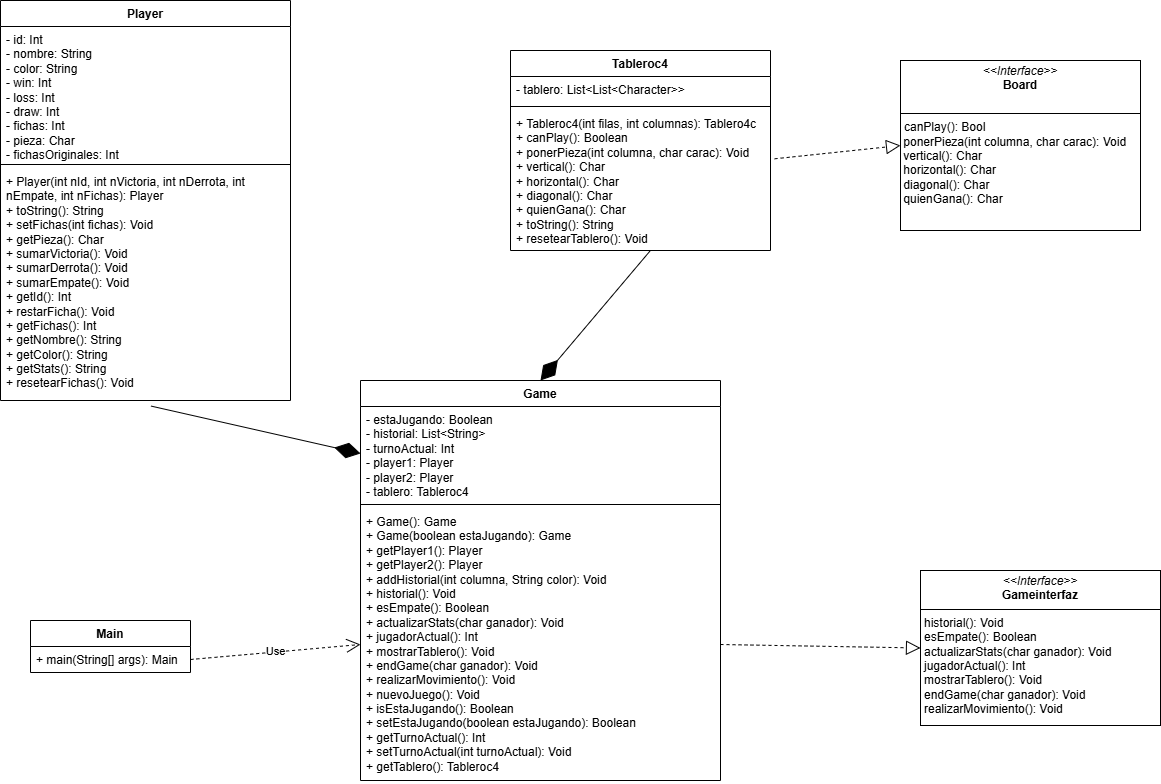

The diagram above was exported from draw.io. Its source (the exported page's mxGraphModel, read from the mxfile embedded in the PNG):
<mxGraphModel dx="2427" dy="789" grid="1" gridSize="10" guides="1" tooltips="1" connect="1" arrows="1" fold="1" page="1" pageScale="1" pageWidth="827" pageHeight="1169" math="0" shadow="0">
  <root>
    <mxCell id="0" />
    <mxCell id="1" parent="0" />
    <mxCell id="MZUvrMX_vEEHrVGXrRi_-1" value="Player" style="swimlane;fontStyle=1;align=center;verticalAlign=top;childLayout=stackLayout;horizontal=1;startSize=26;horizontalStack=0;resizeParent=1;resizeParentMax=0;resizeLast=0;collapsible=1;marginBottom=0;whiteSpace=wrap;html=1;" parent="1" vertex="1">
      <mxGeometry x="-240" y="60" width="290" height="400" as="geometry" />
    </mxCell>
    <mxCell id="MZUvrMX_vEEHrVGXrRi_-2" value="- id: Int&lt;div&gt;- nombre: String&lt;/div&gt;&lt;div&gt;- color: String&lt;/div&gt;&lt;div&gt;- win: Int&lt;/div&gt;&lt;div&gt;- loss: Int&lt;/div&gt;&lt;div&gt;- draw: Int&lt;/div&gt;&lt;div&gt;- fichas: Int&lt;/div&gt;&lt;div&gt;- pieza: Char&lt;/div&gt;&lt;div&gt;- fichasOriginales: Int&lt;/div&gt;" style="text;strokeColor=none;fillColor=none;align=left;verticalAlign=top;spacingLeft=4;spacingRight=4;overflow=hidden;rotatable=0;points=[[0,0.5],[1,0.5]];portConstraint=eastwest;whiteSpace=wrap;html=1;" parent="MZUvrMX_vEEHrVGXrRi_-1" vertex="1">
      <mxGeometry y="26" width="290" height="134" as="geometry" />
    </mxCell>
    <mxCell id="MZUvrMX_vEEHrVGXrRi_-3" value="" style="line;strokeWidth=1;fillColor=none;align=left;verticalAlign=middle;spacingTop=-1;spacingLeft=3;spacingRight=3;rotatable=0;labelPosition=right;points=[];portConstraint=eastwest;strokeColor=inherit;" parent="MZUvrMX_vEEHrVGXrRi_-1" vertex="1">
      <mxGeometry y="160" width="290" height="8" as="geometry" />
    </mxCell>
    <mxCell id="MZUvrMX_vEEHrVGXrRi_-4" value="+ Player(int nId, int nVictoria, int nDerrota, int nEmpate, int nFichas): Player&lt;div&gt;+&amp;nbsp;toString(): String&lt;/div&gt;&lt;div&gt;+&amp;nbsp;setFichas(int fichas): Void&lt;/div&gt;&lt;div&gt;+&amp;nbsp;getPieza(): Char&lt;/div&gt;&lt;div&gt;+&amp;nbsp;sumarVictoria(): Void&lt;/div&gt;&lt;div&gt;+&amp;nbsp;sumarDerrota(): Void&lt;/div&gt;&lt;div&gt;+&amp;nbsp;sumarEmpate(): Void&lt;/div&gt;&lt;div&gt;+&amp;nbsp;getId(): Int&lt;/div&gt;&lt;div&gt;+&amp;nbsp;restarFicha(): Void&lt;/div&gt;&lt;div&gt;+&amp;nbsp;getFichas(): Int&lt;/div&gt;&lt;div&gt;+&amp;nbsp;getNombre(): String&lt;/div&gt;&lt;div&gt;+&amp;nbsp;getColor(): String&lt;/div&gt;&lt;div&gt;+&amp;nbsp;getStats(): String&lt;/div&gt;&lt;div&gt;+&amp;nbsp;resetearFichas(): Void&lt;/div&gt;" style="text;strokeColor=none;fillColor=none;align=left;verticalAlign=top;spacingLeft=4;spacingRight=4;overflow=hidden;rotatable=0;points=[[0,0.5],[1,0.5]];portConstraint=eastwest;whiteSpace=wrap;html=1;" parent="MZUvrMX_vEEHrVGXrRi_-1" vertex="1">
      <mxGeometry y="168" width="290" height="232" as="geometry" />
    </mxCell>
    <mxCell id="MZUvrMX_vEEHrVGXrRi_-9" value="Tableroc4" style="swimlane;fontStyle=1;align=center;verticalAlign=top;childLayout=stackLayout;horizontal=1;startSize=26;horizontalStack=0;resizeParent=1;resizeParentMax=0;resizeLast=0;collapsible=1;marginBottom=0;whiteSpace=wrap;html=1;" parent="1" vertex="1">
      <mxGeometry x="270" y="110" width="260" height="200" as="geometry" />
    </mxCell>
    <mxCell id="MZUvrMX_vEEHrVGXrRi_-10" value="- tablero: List&amp;lt;List&amp;lt;Character&amp;gt;&amp;gt;" style="text;strokeColor=none;fillColor=none;align=left;verticalAlign=top;spacingLeft=4;spacingRight=4;overflow=hidden;rotatable=0;points=[[0,0.5],[1,0.5]];portConstraint=eastwest;whiteSpace=wrap;html=1;" parent="MZUvrMX_vEEHrVGXrRi_-9" vertex="1">
      <mxGeometry y="26" width="260" height="26" as="geometry" />
    </mxCell>
    <mxCell id="MZUvrMX_vEEHrVGXrRi_-11" value="" style="line;strokeWidth=1;fillColor=none;align=left;verticalAlign=middle;spacingTop=-1;spacingLeft=3;spacingRight=3;rotatable=0;labelPosition=right;points=[];portConstraint=eastwest;strokeColor=inherit;" parent="MZUvrMX_vEEHrVGXrRi_-9" vertex="1">
      <mxGeometry y="52" width="260" height="8" as="geometry" />
    </mxCell>
    <mxCell id="MZUvrMX_vEEHrVGXrRi_-12" value="+ Tableroc4(int filas, int columnas): Tablero4c&lt;div&gt;+ canPlay(): Boolean&lt;/div&gt;&lt;div&gt;+ ponerPieza(int columna, char carac): Void&amp;nbsp;&lt;/div&gt;&lt;div&gt;+ vertical(): Char&lt;/div&gt;&lt;div&gt;+ horizontal(): Char&lt;/div&gt;&lt;div&gt;+ diagonal(): Char&lt;/div&gt;&lt;div&gt;+ quienGana(): Char&lt;/div&gt;&lt;div&gt;+&amp;nbsp;toString(): String&lt;/div&gt;&lt;div&gt;+&amp;nbsp;resetearTablero(): Void&lt;/div&gt;" style="text;strokeColor=none;fillColor=none;align=left;verticalAlign=top;spacingLeft=4;spacingRight=4;overflow=hidden;rotatable=0;points=[[0,0.5],[1,0.5]];portConstraint=eastwest;whiteSpace=wrap;html=1;" parent="MZUvrMX_vEEHrVGXrRi_-9" vertex="1">
      <mxGeometry y="60" width="260" height="140" as="geometry" />
    </mxCell>
    <mxCell id="MZUvrMX_vEEHrVGXrRi_-13" value="Game" style="swimlane;fontStyle=1;align=center;verticalAlign=top;childLayout=stackLayout;horizontal=1;startSize=26;horizontalStack=0;resizeParent=1;resizeParentMax=0;resizeLast=0;collapsible=1;marginBottom=0;whiteSpace=wrap;html=1;" parent="1" vertex="1">
      <mxGeometry x="120" y="440" width="360" height="400" as="geometry" />
    </mxCell>
    <mxCell id="MZUvrMX_vEEHrVGXrRi_-14" value="&lt;div&gt;-&amp;nbsp;estaJugando: Boolean&lt;/div&gt;- historial: List&amp;lt;String&amp;gt;&lt;div&gt;- turnoActual: Int&lt;/div&gt;&lt;div&gt;- player1: Player&lt;/div&gt;&lt;div&gt;- player2: Player&lt;/div&gt;&lt;div&gt;- tablero: Tableroc4&lt;/div&gt;" style="text;strokeColor=none;fillColor=none;align=left;verticalAlign=top;spacingLeft=4;spacingRight=4;overflow=hidden;rotatable=0;points=[[0,0.5],[1,0.5]];portConstraint=eastwest;whiteSpace=wrap;html=1;" parent="MZUvrMX_vEEHrVGXrRi_-13" vertex="1">
      <mxGeometry y="26" width="360" height="94" as="geometry" />
    </mxCell>
    <mxCell id="MZUvrMX_vEEHrVGXrRi_-15" value="" style="line;strokeWidth=1;fillColor=none;align=left;verticalAlign=middle;spacingTop=-1;spacingLeft=3;spacingRight=3;rotatable=0;labelPosition=right;points=[];portConstraint=eastwest;strokeColor=inherit;" parent="MZUvrMX_vEEHrVGXrRi_-13" vertex="1">
      <mxGeometry y="120" width="360" height="8" as="geometry" />
    </mxCell>
    <mxCell id="MZUvrMX_vEEHrVGXrRi_-16" value="+ Game(): Game&lt;div&gt;+&amp;nbsp;Game(boolean estaJugando): Game&lt;/div&gt;&lt;div&gt;+&amp;nbsp;getPlayer1(): Player&lt;/div&gt;&lt;div&gt;+&amp;nbsp;getPlayer2(): Player&lt;/div&gt;&lt;div&gt;+&amp;nbsp;addHistorial(int columna, String color): Void&lt;/div&gt;&lt;div&gt;+&amp;nbsp;historial(): Void&lt;/div&gt;&lt;div&gt;+&amp;nbsp;esEmpate(): Boolean&lt;/div&gt;&lt;div&gt;+&amp;nbsp;actualizarStats(char ganador): Void&lt;/div&gt;&lt;div&gt;+&amp;nbsp;jugadorActual(): Int&lt;/div&gt;&lt;div&gt;+&amp;nbsp;mostrarTablero(): Void&lt;/div&gt;&lt;div&gt;+&amp;nbsp;endGame(char ganador): Void&lt;/div&gt;&lt;div&gt;+&amp;nbsp;realizarMovimiento(): Void&lt;/div&gt;&lt;div&gt;+&amp;nbsp;nuevoJuego(): Void&lt;/div&gt;&lt;div&gt;+&amp;nbsp;isEstaJugando(): Boolean&lt;/div&gt;&lt;div&gt;+&amp;nbsp;setEstaJugando(boolean estaJugando): Boolean&lt;/div&gt;&lt;div&gt;+&amp;nbsp;getTurnoActual(): Int&lt;/div&gt;&lt;div&gt;+&amp;nbsp;setTurnoActual(int turnoActual): Void&lt;/div&gt;&lt;div&gt;+&amp;nbsp;getTablero(): Tableroc4&lt;/div&gt;" style="text;strokeColor=none;fillColor=none;align=left;verticalAlign=top;spacingLeft=4;spacingRight=4;overflow=hidden;rotatable=0;points=[[0,0.5],[1,0.5]];portConstraint=eastwest;whiteSpace=wrap;html=1;" parent="MZUvrMX_vEEHrVGXrRi_-13" vertex="1">
      <mxGeometry y="128" width="360" height="272" as="geometry" />
    </mxCell>
    <mxCell id="0WgpkZFbzBoiVspHp-FD-1" value="&lt;p style=&quot;margin:0px;margin-top:4px;text-align:center;&quot;&gt;&lt;i&gt;&amp;lt;&amp;lt;Interface&amp;gt;&amp;gt;&lt;/i&gt;&lt;br&gt;&lt;b&gt;Board&lt;/b&gt;&lt;/p&gt;&lt;p style=&quot;margin:0px;margin-left:4px;&quot;&gt;&lt;br&gt;&lt;/p&gt;&lt;hr size=&quot;1&quot; style=&quot;border-style:solid;&quot;&gt;&lt;p style=&quot;margin:0px;margin-left:4px;&quot;&gt;&lt;span style=&quot;background-color: initial;&quot;&gt;canPlay(): Bool&lt;/span&gt;&lt;/p&gt;&lt;div&gt;&amp;nbsp;ponerPieza(int columna, char carac): Void&lt;/div&gt;&lt;div&gt;&amp;nbsp;vertical(): Char&lt;/div&gt;&lt;div&gt;&amp;nbsp;horizontal(): Char&lt;/div&gt;&lt;div&gt;&lt;span style=&quot;background-color: initial;&quot;&gt;&amp;nbsp;diagonal(): Char&lt;/span&gt;&lt;/div&gt;&lt;div&gt;&amp;nbsp;quienGana(): Char&lt;/div&gt;" style="verticalAlign=top;align=left;overflow=fill;html=1;whiteSpace=wrap;" parent="1" vertex="1">
      <mxGeometry x="660" y="120" width="240" height="170" as="geometry" />
    </mxCell>
    <mxCell id="_B_aqGiLLppsnDyqODcz-2" value="&lt;p style=&quot;margin:0px;margin-top:4px;text-align:center;&quot;&gt;&lt;i&gt;&amp;lt;&amp;lt;Interface&amp;gt;&amp;gt;&lt;/i&gt;&lt;br&gt;&lt;b&gt;Gameinterfaz&lt;/b&gt;&lt;/p&gt;&lt;hr size=&quot;1&quot; style=&quot;border-style:solid;&quot;&gt;&lt;p style=&quot;margin:0px;margin-left:4px;&quot;&gt;&lt;/p&gt;&lt;p style=&quot;margin:0px;margin-left:4px;&quot;&gt;historial(): Void&lt;/p&gt;&lt;p style=&quot;margin:0px;margin-left:4px;&quot;&gt;esEmpate(): Boolean&lt;/p&gt;&lt;p style=&quot;margin:0px;margin-left:4px;&quot;&gt;actualizarStats(char ganador): Void&lt;/p&gt;&lt;p style=&quot;margin:0px;margin-left:4px;&quot;&gt;jugadorActual(): Int&lt;/p&gt;&lt;p style=&quot;margin:0px;margin-left:4px;&quot;&gt;mostrarTablero(): Void&lt;/p&gt;&lt;p style=&quot;margin:0px;margin-left:4px;&quot;&gt;endGame(char ganador): Void&lt;/p&gt;&lt;p style=&quot;margin:0px;margin-left:4px;&quot;&gt;realizarMovimiento(): Void&lt;/p&gt;" style="verticalAlign=top;align=left;overflow=fill;html=1;whiteSpace=wrap;" parent="1" vertex="1">
      <mxGeometry x="680" y="630" width="240" height="155" as="geometry" />
    </mxCell>
    <mxCell id="_B_aqGiLLppsnDyqODcz-4" value="Main" style="swimlane;fontStyle=1;align=center;verticalAlign=top;childLayout=stackLayout;horizontal=1;startSize=26;horizontalStack=0;resizeParent=1;resizeParentMax=0;resizeLast=0;collapsible=1;marginBottom=0;whiteSpace=wrap;html=1;" parent="1" vertex="1">
      <mxGeometry x="-210" y="680" width="160" height="52" as="geometry" />
    </mxCell>
    <mxCell id="_B_aqGiLLppsnDyqODcz-7" value="+&amp;nbsp;main(String[] args): Main" style="text;strokeColor=none;fillColor=none;align=left;verticalAlign=top;spacingLeft=4;spacingRight=4;overflow=hidden;rotatable=0;points=[[0,0.5],[1,0.5]];portConstraint=eastwest;whiteSpace=wrap;html=1;" parent="_B_aqGiLLppsnDyqODcz-4" vertex="1">
      <mxGeometry y="26" width="160" height="26" as="geometry" />
    </mxCell>
    <mxCell id="C-lOgO2UPt7BzojGXMPq-1" value="" style="endArrow=diamondThin;endFill=1;endSize=24;html=1;rounded=0;entryX=0;entryY=0.5;entryDx=0;entryDy=0;exitX=0.519;exitY=1.024;exitDx=0;exitDy=0;exitPerimeter=0;" edge="1" parent="1" source="MZUvrMX_vEEHrVGXrRi_-4" target="MZUvrMX_vEEHrVGXrRi_-14">
      <mxGeometry width="160" relative="1" as="geometry">
        <mxPoint x="-90" y="550" as="sourcePoint" />
        <mxPoint x="70" y="550" as="targetPoint" />
      </mxGeometry>
    </mxCell>
    <mxCell id="C-lOgO2UPt7BzojGXMPq-2" value="" style="endArrow=block;dashed=1;endFill=0;endSize=12;html=1;rounded=0;entryX=0;entryY=0.5;entryDx=0;entryDy=0;exitX=1;exitY=0.5;exitDx=0;exitDy=0;" edge="1" parent="1" source="MZUvrMX_vEEHrVGXrRi_-16" target="_B_aqGiLLppsnDyqODcz-2">
      <mxGeometry width="160" relative="1" as="geometry">
        <mxPoint x="330" y="670" as="sourcePoint" />
        <mxPoint x="490" y="670" as="targetPoint" />
      </mxGeometry>
    </mxCell>
    <mxCell id="C-lOgO2UPt7BzojGXMPq-3" value="" style="endArrow=block;dashed=1;endFill=0;endSize=12;html=1;rounded=0;entryX=0;entryY=0.5;entryDx=0;entryDy=0;exitX=1.016;exitY=0.345;exitDx=0;exitDy=0;exitPerimeter=0;" edge="1" parent="1" source="MZUvrMX_vEEHrVGXrRi_-12" target="0WgpkZFbzBoiVspHp-FD-1">
      <mxGeometry width="160" relative="1" as="geometry">
        <mxPoint x="330" y="310" as="sourcePoint" />
        <mxPoint x="490" y="310" as="targetPoint" />
      </mxGeometry>
    </mxCell>
    <mxCell id="C-lOgO2UPt7BzojGXMPq-4" value="" style="endArrow=diamondThin;endFill=1;endSize=24;html=1;rounded=0;exitX=0.536;exitY=1.005;exitDx=0;exitDy=0;exitPerimeter=0;entryX=0.5;entryY=0;entryDx=0;entryDy=0;" edge="1" parent="1" source="MZUvrMX_vEEHrVGXrRi_-12" target="MZUvrMX_vEEHrVGXrRi_-13">
      <mxGeometry width="160" relative="1" as="geometry">
        <mxPoint x="190" y="460" as="sourcePoint" />
        <mxPoint x="350" y="430" as="targetPoint" />
      </mxGeometry>
    </mxCell>
    <mxCell id="C-lOgO2UPt7BzojGXMPq-5" value="Use" style="endArrow=open;endSize=12;dashed=1;html=1;rounded=0;entryX=0;entryY=0.5;entryDx=0;entryDy=0;exitX=1;exitY=0.5;exitDx=0;exitDy=0;" edge="1" parent="1" source="_B_aqGiLLppsnDyqODcz-7" target="MZUvrMX_vEEHrVGXrRi_-16">
      <mxGeometry width="160" relative="1" as="geometry">
        <mxPoint x="-170" y="730" as="sourcePoint" />
        <mxPoint x="-10" y="730" as="targetPoint" />
      </mxGeometry>
    </mxCell>
  </root>
</mxGraphModel>